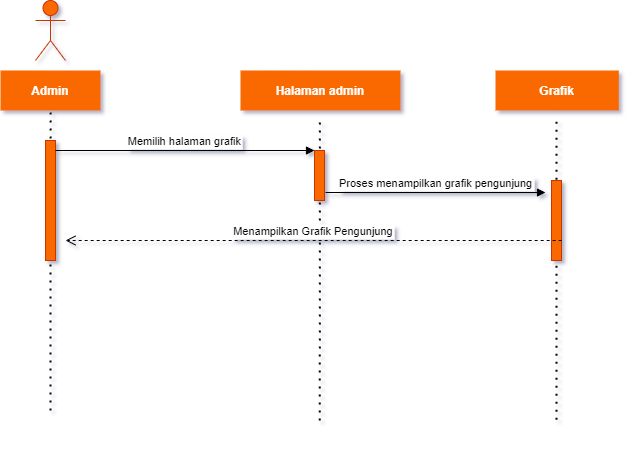

The diagram above was exported from draw.io. Its source (the exported page's mxGraphModel, read from the mxfile embedded in the PNG):
<mxGraphModel dx="1021" dy="512" grid="1" gridSize="10" guides="1" tooltips="1" connect="1" arrows="1" fold="1" page="1" pageScale="1" pageWidth="1169" pageHeight="827" math="0" shadow="0">
  <root>
    <mxCell id="0" />
    <mxCell id="1" parent="0" />
    <mxCell id="Qw4BdkY6vJq612RO1tFm-1" value="" style="endArrow=none;dashed=1;html=1;dashPattern=1 3;strokeWidth=2;rounded=0;fontColor=#050505;entryX=0.501;entryY=0.136;entryDx=0;entryDy=0;entryPerimeter=0;" edge="1" parent="1" target="Qw4BdkY6vJq612RO1tFm-2">
      <mxGeometry width="50" height="50" relative="1" as="geometry">
        <mxPoint x="445" y="629.9999999999998" as="sourcePoint" />
        <mxPoint x="420" y="360" as="targetPoint" />
      </mxGeometry>
    </mxCell>
    <mxCell id="Qw4BdkY6vJq612RO1tFm-2" value="Admin" style="shape=umlLifeline;perimeter=lifelinePerimeter;container=1;collapsible=0;recursiveResize=0;rounded=0;shadow=0;strokeWidth=1;fillColor=#fa6800;strokeColor=none;fontColor=#FFFFFF;fontStyle=1" vertex="1" parent="1">
      <mxGeometry x="395" y="290" width="100" height="300" as="geometry" />
    </mxCell>
    <mxCell id="Qw4BdkY6vJq612RO1tFm-3" value="" style="points=[];perimeter=orthogonalPerimeter;rounded=0;shadow=0;strokeWidth=1;fillColor=#fa6800;fontColor=#000000;strokeColor=#C73500;" vertex="1" parent="Qw4BdkY6vJq612RO1tFm-2">
      <mxGeometry x="45" y="70" width="10" height="120" as="geometry" />
    </mxCell>
    <mxCell id="Qw4BdkY6vJq612RO1tFm-4" value="Halaman admin" style="shape=umlLifeline;perimeter=lifelinePerimeter;container=1;collapsible=0;recursiveResize=0;rounded=0;shadow=0;strokeWidth=1;fillColor=#fa6800;strokeColor=none;fontColor=#FFFFFF;fontStyle=1" vertex="1" parent="1">
      <mxGeometry x="635" y="290" width="160" height="370" as="geometry" />
    </mxCell>
    <mxCell id="Qw4BdkY6vJq612RO1tFm-7" value="" style="endArrow=none;dashed=1;html=1;dashPattern=1 3;strokeWidth=2;rounded=0;fontColor=#050505;entryX=0.501;entryY=0.136;entryDx=0;entryDy=0;entryPerimeter=0;" edge="1" parent="Qw4BdkY6vJq612RO1tFm-4">
      <mxGeometry width="50" height="50" relative="1" as="geometry">
        <mxPoint x="79.28999999999996" y="350" as="sourcePoint" />
        <mxPoint x="79.38999999999987" y="50.799999999999955" as="targetPoint" />
      </mxGeometry>
    </mxCell>
    <mxCell id="Qw4BdkY6vJq612RO1tFm-8" value="" style="points=[];perimeter=orthogonalPerimeter;rounded=0;shadow=0;strokeWidth=1;fillColor=#fa6800;fontColor=#000000;strokeColor=#C73500;" vertex="1" parent="Qw4BdkY6vJq612RO1tFm-4">
      <mxGeometry x="74" y="80" width="10" height="50" as="geometry" />
    </mxCell>
    <mxCell id="Qw4BdkY6vJq612RO1tFm-9" value="Memilih halaman grafik" style="verticalAlign=bottom;endArrow=block;entryX=0;entryY=0;shadow=0;strokeWidth=1;" edge="1" parent="1" source="Qw4BdkY6vJq612RO1tFm-3" target="Qw4BdkY6vJq612RO1tFm-8">
      <mxGeometry relative="1" as="geometry">
        <mxPoint x="580" y="370" as="sourcePoint" />
      </mxGeometry>
    </mxCell>
    <mxCell id="Qw4BdkY6vJq612RO1tFm-10" value="Grafik" style="shape=umlLifeline;perimeter=lifelinePerimeter;container=1;collapsible=0;recursiveResize=0;rounded=0;shadow=0;strokeWidth=1;fillColor=#fa6800;strokeColor=none;fontColor=#FFFFFF;fontStyle=1" vertex="1" parent="1">
      <mxGeometry x="890" y="290" width="123.33" height="370" as="geometry" />
    </mxCell>
    <mxCell id="Qw4BdkY6vJq612RO1tFm-11" value="" style="endArrow=none;dashed=1;html=1;dashPattern=1 3;strokeWidth=2;rounded=0;fontColor=#050505;entryX=0.501;entryY=0.136;entryDx=0;entryDy=0;entryPerimeter=0;" edge="1" parent="Qw4BdkY6vJq612RO1tFm-10">
      <mxGeometry width="50" height="50" relative="1" as="geometry">
        <mxPoint x="60.94999999999993" y="349.20000000000005" as="sourcePoint" />
        <mxPoint x="61.04999999999984" y="49.99999999999994" as="targetPoint" />
      </mxGeometry>
    </mxCell>
    <mxCell id="Qw4BdkY6vJq612RO1tFm-12" value="" style="points=[];perimeter=orthogonalPerimeter;rounded=0;shadow=0;strokeWidth=1;fillColor=#fa6800;fontColor=#000000;strokeColor=#C73500;" vertex="1" parent="Qw4BdkY6vJq612RO1tFm-10">
      <mxGeometry x="56" y="110" width="10" height="80" as="geometry" />
    </mxCell>
    <mxCell id="Qw4BdkY6vJq612RO1tFm-13" value="" style="shape=umlActor;verticalLabelPosition=bottom;verticalAlign=top;html=1;outlineConnect=0;fillColor=#fa6800;fontColor=#000000;strokeColor=#C73500;" vertex="1" parent="1">
      <mxGeometry x="430" y="220" width="30" height="60" as="geometry" />
    </mxCell>
    <mxCell id="Qw4BdkY6vJq612RO1tFm-16" value="Proses menampilkan grafik pengunjung" style="verticalAlign=bottom;endArrow=block;shadow=0;strokeWidth=1;" edge="1" parent="1">
      <mxGeometry relative="1" as="geometry">
        <mxPoint x="720" y="412" as="sourcePoint" />
        <mxPoint x="940" y="412" as="targetPoint" />
      </mxGeometry>
    </mxCell>
    <mxCell id="Qw4BdkY6vJq612RO1tFm-17" value="Menampilkan Grafik Pengunjung" style="verticalAlign=bottom;endArrow=open;dashed=1;endSize=8;shadow=0;strokeWidth=1;" edge="1" parent="1">
      <mxGeometry relative="1" as="geometry">
        <mxPoint x="460" y="460" as="targetPoint" />
        <mxPoint x="956.165" y="460" as="sourcePoint" />
      </mxGeometry>
    </mxCell>
  </root>
</mxGraphModel>